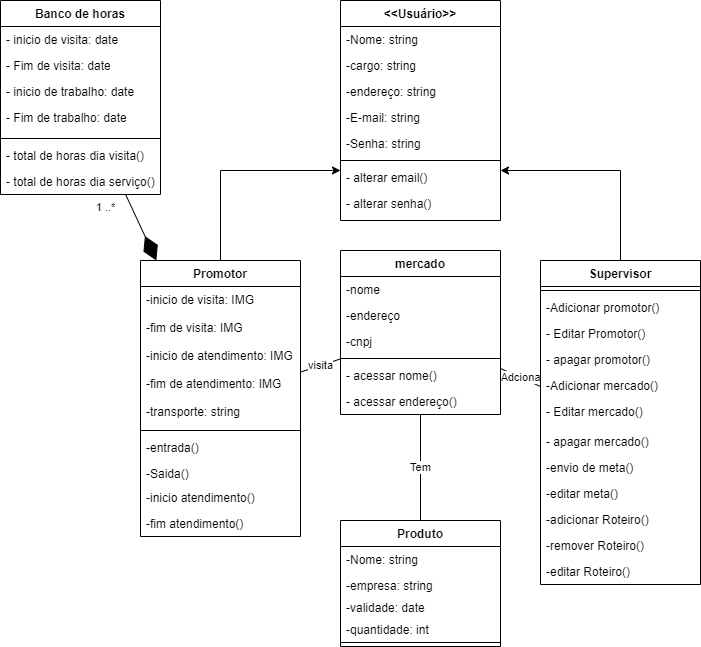

The diagram above was exported from draw.io. Its source (the exported page's mxGraphModel, read from the mxfile embedded in the PNG):
<mxGraphModel dx="1662" dy="798" grid="1" gridSize="10" guides="1" tooltips="1" connect="1" arrows="1" fold="1" page="1" pageScale="1" pageWidth="827" pageHeight="1169" math="0" shadow="0">
  <root>
    <mxCell id="0" />
    <mxCell id="1" parent="0" />
    <mxCell id="1mEYb_6EsdRXf0pPJ2ke-2" value="&lt;&lt;Usuário&gt;&gt;" style="swimlane;fontStyle=1;align=center;verticalAlign=top;childLayout=stackLayout;horizontal=1;startSize=26;horizontalStack=0;resizeParent=1;resizeParentMax=0;resizeLast=0;collapsible=1;marginBottom=0;" parent="1" vertex="1">
      <mxGeometry x="350" y="240" width="160" height="220" as="geometry" />
    </mxCell>
    <mxCell id="1mEYb_6EsdRXf0pPJ2ke-23" value="-Nome: string" style="text;strokeColor=none;fillColor=none;align=left;verticalAlign=top;spacingLeft=4;spacingRight=4;overflow=hidden;rotatable=0;points=[[0,0.5],[1,0.5]];portConstraint=eastwest;" parent="1mEYb_6EsdRXf0pPJ2ke-2" vertex="1">
      <mxGeometry y="26" width="160" height="26" as="geometry" />
    </mxCell>
    <mxCell id="bSp9TecQaxDtSmyv3uQ8-2" value="-cargo: string" style="text;strokeColor=none;fillColor=none;align=left;verticalAlign=top;spacingLeft=4;spacingRight=4;overflow=hidden;rotatable=0;points=[[0,0.5],[1,0.5]];portConstraint=eastwest;" parent="1mEYb_6EsdRXf0pPJ2ke-2" vertex="1">
      <mxGeometry y="52" width="160" height="26" as="geometry" />
    </mxCell>
    <mxCell id="LciIboks5ThXPLt7vz8a-1" value="-endereço: string" style="text;strokeColor=none;fillColor=none;align=left;verticalAlign=top;spacingLeft=4;spacingRight=4;overflow=hidden;rotatable=0;points=[[0,0.5],[1,0.5]];portConstraint=eastwest;" parent="1mEYb_6EsdRXf0pPJ2ke-2" vertex="1">
      <mxGeometry y="78" width="160" height="26" as="geometry" />
    </mxCell>
    <mxCell id="1mEYb_6EsdRXf0pPJ2ke-3" value="-E-mail: string" style="text;strokeColor=none;fillColor=none;align=left;verticalAlign=top;spacingLeft=4;spacingRight=4;overflow=hidden;rotatable=0;points=[[0,0.5],[1,0.5]];portConstraint=eastwest;" parent="1mEYb_6EsdRXf0pPJ2ke-2" vertex="1">
      <mxGeometry y="104" width="160" height="26" as="geometry" />
    </mxCell>
    <mxCell id="1mEYb_6EsdRXf0pPJ2ke-18" value="-Senha: string" style="text;strokeColor=none;fillColor=none;align=left;verticalAlign=top;spacingLeft=4;spacingRight=4;overflow=hidden;rotatable=0;points=[[0,0.5],[1,0.5]];portConstraint=eastwest;" parent="1mEYb_6EsdRXf0pPJ2ke-2" vertex="1">
      <mxGeometry y="130" width="160" height="26" as="geometry" />
    </mxCell>
    <mxCell id="1mEYb_6EsdRXf0pPJ2ke-4" value="" style="line;strokeWidth=1;fillColor=none;align=left;verticalAlign=middle;spacingTop=-1;spacingLeft=3;spacingRight=3;rotatable=0;labelPosition=right;points=[];portConstraint=eastwest;strokeColor=inherit;" parent="1mEYb_6EsdRXf0pPJ2ke-2" vertex="1">
      <mxGeometry y="156" width="160" height="8" as="geometry" />
    </mxCell>
    <mxCell id="1mEYb_6EsdRXf0pPJ2ke-5" value="- alterar email()" style="text;strokeColor=none;fillColor=none;align=left;verticalAlign=top;spacingLeft=4;spacingRight=4;overflow=hidden;rotatable=0;points=[[0,0.5],[1,0.5]];portConstraint=eastwest;" parent="1mEYb_6EsdRXf0pPJ2ke-2" vertex="1">
      <mxGeometry y="164" width="160" height="26" as="geometry" />
    </mxCell>
    <mxCell id="CqLLc7wiGRLUSbpc9KBI-6" value="- alterar senha()" style="text;strokeColor=none;fillColor=none;align=left;verticalAlign=top;spacingLeft=4;spacingRight=4;overflow=hidden;rotatable=0;points=[[0,0.5],[1,0.5]];portConstraint=eastwest;" parent="1mEYb_6EsdRXf0pPJ2ke-2" vertex="1">
      <mxGeometry y="190" width="160" height="30" as="geometry" />
    </mxCell>
    <mxCell id="1mEYb_6EsdRXf0pPJ2ke-21" style="edgeStyle=orthogonalEdgeStyle;rounded=0;orthogonalLoop=1;jettySize=auto;html=1;" parent="1" source="1mEYb_6EsdRXf0pPJ2ke-6" target="1mEYb_6EsdRXf0pPJ2ke-2" edge="1">
      <mxGeometry relative="1" as="geometry">
        <Array as="points">
          <mxPoint x="230" y="410" />
          <mxPoint x="350" y="410" />
        </Array>
      </mxGeometry>
    </mxCell>
    <mxCell id="1mEYb_6EsdRXf0pPJ2ke-6" value="Promotor" style="swimlane;fontStyle=1;align=center;verticalAlign=top;childLayout=stackLayout;horizontal=1;startSize=26;horizontalStack=0;resizeParent=1;resizeParentMax=0;resizeLast=0;collapsible=1;marginBottom=0;" parent="1" vertex="1">
      <mxGeometry x="150" y="500" width="160" height="276" as="geometry" />
    </mxCell>
    <mxCell id="E90zaqGMp9uIQvnqft-X-12" value="-inicio de visita: IMG" style="text;strokeColor=none;fillColor=none;align=left;verticalAlign=top;spacingLeft=4;spacingRight=4;overflow=hidden;rotatable=0;points=[[0,0.5],[1,0.5]];portConstraint=eastwest;" parent="1mEYb_6EsdRXf0pPJ2ke-6" vertex="1">
      <mxGeometry y="26" width="160" height="28" as="geometry" />
    </mxCell>
    <mxCell id="E90zaqGMp9uIQvnqft-X-15" value="-fim de visita: IMG" style="text;strokeColor=none;fillColor=none;align=left;verticalAlign=top;spacingLeft=4;spacingRight=4;overflow=hidden;rotatable=0;points=[[0,0.5],[1,0.5]];portConstraint=eastwest;" parent="1mEYb_6EsdRXf0pPJ2ke-6" vertex="1">
      <mxGeometry y="54" width="160" height="28" as="geometry" />
    </mxCell>
    <mxCell id="E90zaqGMp9uIQvnqft-X-17" value="-inicio de atendimento: IMG" style="text;strokeColor=none;fillColor=none;align=left;verticalAlign=top;spacingLeft=4;spacingRight=4;overflow=hidden;rotatable=0;points=[[0,0.5],[1,0.5]];portConstraint=eastwest;" parent="1mEYb_6EsdRXf0pPJ2ke-6" vertex="1">
      <mxGeometry y="82" width="160" height="28" as="geometry" />
    </mxCell>
    <mxCell id="E90zaqGMp9uIQvnqft-X-16" value="-fim de atendimento: IMG" style="text;strokeColor=none;fillColor=none;align=left;verticalAlign=top;spacingLeft=4;spacingRight=4;overflow=hidden;rotatable=0;points=[[0,0.5],[1,0.5]];portConstraint=eastwest;" parent="1mEYb_6EsdRXf0pPJ2ke-6" vertex="1">
      <mxGeometry y="110" width="160" height="28" as="geometry" />
    </mxCell>
    <mxCell id="bSp9TecQaxDtSmyv3uQ8-1" value="-transporte: string" style="text;strokeColor=none;fillColor=none;align=left;verticalAlign=top;spacingLeft=4;spacingRight=4;overflow=hidden;rotatable=0;points=[[0,0.5],[1,0.5]];portConstraint=eastwest;" parent="1mEYb_6EsdRXf0pPJ2ke-6" vertex="1">
      <mxGeometry y="138" width="160" height="28" as="geometry" />
    </mxCell>
    <mxCell id="1mEYb_6EsdRXf0pPJ2ke-8" value="" style="line;strokeWidth=1;fillColor=none;align=left;verticalAlign=middle;spacingTop=-1;spacingLeft=3;spacingRight=3;rotatable=0;labelPosition=right;points=[];portConstraint=eastwest;strokeColor=inherit;" parent="1mEYb_6EsdRXf0pPJ2ke-6" vertex="1">
      <mxGeometry y="166" width="160" height="8" as="geometry" />
    </mxCell>
    <mxCell id="CqLLc7wiGRLUSbpc9KBI-2" value="-entrada()" style="text;strokeColor=none;fillColor=none;align=left;verticalAlign=top;spacingLeft=4;spacingRight=4;overflow=hidden;rotatable=0;points=[[0,0.5],[1,0.5]];portConstraint=eastwest;" parent="1mEYb_6EsdRXf0pPJ2ke-6" vertex="1">
      <mxGeometry y="174" width="160" height="26" as="geometry" />
    </mxCell>
    <mxCell id="1mEYb_6EsdRXf0pPJ2ke-9" value="-Saida()" style="text;strokeColor=none;fillColor=none;align=left;verticalAlign=top;spacingLeft=4;spacingRight=4;overflow=hidden;rotatable=0;points=[[0,0.5],[1,0.5]];portConstraint=eastwest;" parent="1mEYb_6EsdRXf0pPJ2ke-6" vertex="1">
      <mxGeometry y="200" width="160" height="24" as="geometry" />
    </mxCell>
    <mxCell id="E90zaqGMp9uIQvnqft-X-14" value="-inicio atendimento()" style="text;strokeColor=none;fillColor=none;align=left;verticalAlign=top;spacingLeft=4;spacingRight=4;overflow=hidden;rotatable=0;points=[[0,0.5],[1,0.5]];portConstraint=eastwest;" parent="1mEYb_6EsdRXf0pPJ2ke-6" vertex="1">
      <mxGeometry y="224" width="160" height="26" as="geometry" />
    </mxCell>
    <mxCell id="CqLLc7wiGRLUSbpc9KBI-7" value="-fim atendimento()" style="text;strokeColor=none;fillColor=none;align=left;verticalAlign=top;spacingLeft=4;spacingRight=4;overflow=hidden;rotatable=0;points=[[0,0.5],[1,0.5]];portConstraint=eastwest;" parent="1mEYb_6EsdRXf0pPJ2ke-6" vertex="1">
      <mxGeometry y="250" width="160" height="26" as="geometry" />
    </mxCell>
    <mxCell id="1mEYb_6EsdRXf0pPJ2ke-22" style="edgeStyle=orthogonalEdgeStyle;rounded=0;orthogonalLoop=1;jettySize=auto;html=1;" parent="1" source="1mEYb_6EsdRXf0pPJ2ke-14" target="1mEYb_6EsdRXf0pPJ2ke-2" edge="1">
      <mxGeometry relative="1" as="geometry">
        <Array as="points">
          <mxPoint x="630" y="410" />
          <mxPoint x="510" y="410" />
        </Array>
      </mxGeometry>
    </mxCell>
    <mxCell id="1mEYb_6EsdRXf0pPJ2ke-14" value="Supervisor" style="swimlane;fontStyle=1;align=center;verticalAlign=top;childLayout=stackLayout;horizontal=1;startSize=26;horizontalStack=0;resizeParent=1;resizeParentMax=0;resizeLast=0;collapsible=1;marginBottom=0;" parent="1" vertex="1">
      <mxGeometry x="550" y="500" width="160" height="324" as="geometry" />
    </mxCell>
    <mxCell id="1mEYb_6EsdRXf0pPJ2ke-16" value="" style="line;strokeWidth=1;fillColor=none;align=left;verticalAlign=middle;spacingTop=-1;spacingLeft=3;spacingRight=3;rotatable=0;labelPosition=right;points=[];portConstraint=eastwest;strokeColor=inherit;" parent="1mEYb_6EsdRXf0pPJ2ke-14" vertex="1">
      <mxGeometry y="26" width="160" height="8" as="geometry" />
    </mxCell>
    <mxCell id="CqLLc7wiGRLUSbpc9KBI-8" value="-Adicionar promotor()" style="text;strokeColor=none;fillColor=none;align=left;verticalAlign=top;spacingLeft=4;spacingRight=4;overflow=hidden;rotatable=0;points=[[0,0.5],[1,0.5]];portConstraint=eastwest;" parent="1mEYb_6EsdRXf0pPJ2ke-14" vertex="1">
      <mxGeometry y="34" width="160" height="26" as="geometry" />
    </mxCell>
    <mxCell id="CqLLc7wiGRLUSbpc9KBI-9" value="- Editar Promotor()" style="text;strokeColor=none;fillColor=none;align=left;verticalAlign=top;spacingLeft=4;spacingRight=4;overflow=hidden;rotatable=0;points=[[0,0.5],[1,0.5]];portConstraint=eastwest;" parent="1mEYb_6EsdRXf0pPJ2ke-14" vertex="1">
      <mxGeometry y="60" width="160" height="26" as="geometry" />
    </mxCell>
    <mxCell id="1mEYb_6EsdRXf0pPJ2ke-17" value="- apagar promotor()" style="text;strokeColor=none;fillColor=none;align=left;verticalAlign=top;spacingLeft=4;spacingRight=4;overflow=hidden;rotatable=0;points=[[0,0.5],[1,0.5]];portConstraint=eastwest;" parent="1mEYb_6EsdRXf0pPJ2ke-14" vertex="1">
      <mxGeometry y="86" width="160" height="26" as="geometry" />
    </mxCell>
    <mxCell id="E90zaqGMp9uIQvnqft-X-21" value="-Adicionar mercado()" style="text;strokeColor=none;fillColor=none;align=left;verticalAlign=top;spacingLeft=4;spacingRight=4;overflow=hidden;rotatable=0;points=[[0,0.5],[1,0.5]];portConstraint=eastwest;" parent="1mEYb_6EsdRXf0pPJ2ke-14" vertex="1">
      <mxGeometry y="112" width="160" height="26" as="geometry" />
    </mxCell>
    <mxCell id="E90zaqGMp9uIQvnqft-X-22" value="- Editar mercado()" style="text;strokeColor=none;fillColor=none;align=left;verticalAlign=top;spacingLeft=4;spacingRight=4;overflow=hidden;rotatable=0;points=[[0,0.5],[1,0.5]];portConstraint=eastwest;" parent="1mEYb_6EsdRXf0pPJ2ke-14" vertex="1">
      <mxGeometry y="138" width="160" height="30" as="geometry" />
    </mxCell>
    <mxCell id="E90zaqGMp9uIQvnqft-X-23" value="- apagar mercado()" style="text;strokeColor=none;fillColor=none;align=left;verticalAlign=top;spacingLeft=4;spacingRight=4;overflow=hidden;rotatable=0;points=[[0,0.5],[1,0.5]];portConstraint=eastwest;" parent="1mEYb_6EsdRXf0pPJ2ke-14" vertex="1">
      <mxGeometry y="168" width="160" height="26" as="geometry" />
    </mxCell>
    <mxCell id="E90zaqGMp9uIQvnqft-X-25" value="-envio de meta()" style="text;strokeColor=none;fillColor=none;align=left;verticalAlign=top;spacingLeft=4;spacingRight=4;overflow=hidden;rotatable=0;points=[[0,0.5],[1,0.5]];portConstraint=eastwest;" parent="1mEYb_6EsdRXf0pPJ2ke-14" vertex="1">
      <mxGeometry y="194" width="160" height="26" as="geometry" />
    </mxCell>
    <mxCell id="E90zaqGMp9uIQvnqft-X-27" value="-editar meta()" style="text;strokeColor=none;fillColor=none;align=left;verticalAlign=top;spacingLeft=4;spacingRight=4;overflow=hidden;rotatable=0;points=[[0,0.5],[1,0.5]];portConstraint=eastwest;" parent="1mEYb_6EsdRXf0pPJ2ke-14" vertex="1">
      <mxGeometry y="220" width="160" height="26" as="geometry" />
    </mxCell>
    <mxCell id="YcQp_PSBKIcWSgDovPqL-1" value="-adicionar Roteiro()" style="text;strokeColor=none;fillColor=none;align=left;verticalAlign=top;spacingLeft=4;spacingRight=4;overflow=hidden;rotatable=0;points=[[0,0.5],[1,0.5]];portConstraint=eastwest;" parent="1mEYb_6EsdRXf0pPJ2ke-14" vertex="1">
      <mxGeometry y="246" width="160" height="26" as="geometry" />
    </mxCell>
    <mxCell id="YcQp_PSBKIcWSgDovPqL-2" value="-remover Roteiro()" style="text;strokeColor=none;fillColor=none;align=left;verticalAlign=top;spacingLeft=4;spacingRight=4;overflow=hidden;rotatable=0;points=[[0,0.5],[1,0.5]];portConstraint=eastwest;" parent="1mEYb_6EsdRXf0pPJ2ke-14" vertex="1">
      <mxGeometry y="272" width="160" height="26" as="geometry" />
    </mxCell>
    <mxCell id="YcQp_PSBKIcWSgDovPqL-3" value="-editar Roteiro()" style="text;strokeColor=none;fillColor=none;align=left;verticalAlign=top;spacingLeft=4;spacingRight=4;overflow=hidden;rotatable=0;points=[[0,0.5],[1,0.5]];portConstraint=eastwest;" parent="1mEYb_6EsdRXf0pPJ2ke-14" vertex="1">
      <mxGeometry y="298" width="160" height="26" as="geometry" />
    </mxCell>
    <mxCell id="0S2Q0mI9KxyTpFV2hVLU-5" value="Produto" style="swimlane;fontStyle=1;align=center;verticalAlign=top;childLayout=stackLayout;horizontal=1;startSize=26;horizontalStack=0;resizeParent=1;resizeParentMax=0;resizeLast=0;collapsible=1;marginBottom=0;" parent="1" vertex="1">
      <mxGeometry x="350" y="760" width="160" height="126" as="geometry" />
    </mxCell>
    <mxCell id="0S2Q0mI9KxyTpFV2hVLU-6" value="-Nome: string" style="text;strokeColor=none;fillColor=none;align=left;verticalAlign=top;spacingLeft=4;spacingRight=4;overflow=hidden;rotatable=0;points=[[0,0.5],[1,0.5]];portConstraint=eastwest;" parent="0S2Q0mI9KxyTpFV2hVLU-5" vertex="1">
      <mxGeometry y="26" width="160" height="26" as="geometry" />
    </mxCell>
    <mxCell id="E90zaqGMp9uIQvnqft-X-1" value="-empresa: string" style="text;strokeColor=none;fillColor=none;align=left;verticalAlign=top;spacingLeft=4;spacingRight=4;overflow=hidden;rotatable=0;points=[[0,0.5],[1,0.5]];portConstraint=eastwest;" parent="0S2Q0mI9KxyTpFV2hVLU-5" vertex="1">
      <mxGeometry y="52" width="160" height="22" as="geometry" />
    </mxCell>
    <mxCell id="E90zaqGMp9uIQvnqft-X-3" value="-validade: date" style="text;strokeColor=none;fillColor=none;align=left;verticalAlign=top;spacingLeft=4;spacingRight=4;overflow=hidden;rotatable=0;points=[[0,0.5],[1,0.5]];portConstraint=eastwest;" parent="0S2Q0mI9KxyTpFV2hVLU-5" vertex="1">
      <mxGeometry y="74" width="160" height="22" as="geometry" />
    </mxCell>
    <mxCell id="E90zaqGMp9uIQvnqft-X-2" value="-quantidade: int" style="text;strokeColor=none;fillColor=none;align=left;verticalAlign=top;spacingLeft=4;spacingRight=4;overflow=hidden;rotatable=0;points=[[0,0.5],[1,0.5]];portConstraint=eastwest;" parent="0S2Q0mI9KxyTpFV2hVLU-5" vertex="1">
      <mxGeometry y="96" width="160" height="22" as="geometry" />
    </mxCell>
    <mxCell id="0S2Q0mI9KxyTpFV2hVLU-7" value="" style="line;strokeWidth=1;fillColor=none;align=left;verticalAlign=middle;spacingTop=-1;spacingLeft=3;spacingRight=3;rotatable=0;labelPosition=right;points=[];portConstraint=eastwest;strokeColor=inherit;" parent="0S2Q0mI9KxyTpFV2hVLU-5" vertex="1">
      <mxGeometry y="118" width="160" height="8" as="geometry" />
    </mxCell>
    <mxCell id="E90zaqGMp9uIQvnqft-X-4" value="mercado" style="swimlane;fontStyle=1;align=center;verticalAlign=top;childLayout=stackLayout;horizontal=1;startSize=26;horizontalStack=0;resizeParent=1;resizeParentMax=0;resizeLast=0;collapsible=1;marginBottom=0;" parent="1" vertex="1">
      <mxGeometry x="350" y="490" width="160" height="164" as="geometry" />
    </mxCell>
    <mxCell id="E90zaqGMp9uIQvnqft-X-9" value="-nome&#10;" style="text;strokeColor=none;fillColor=none;align=left;verticalAlign=top;spacingLeft=4;spacingRight=4;overflow=hidden;rotatable=0;points=[[0,0.5],[1,0.5]];portConstraint=eastwest;" parent="E90zaqGMp9uIQvnqft-X-4" vertex="1">
      <mxGeometry y="26" width="160" height="26" as="geometry" />
    </mxCell>
    <mxCell id="E90zaqGMp9uIQvnqft-X-8" value="-endereço" style="text;strokeColor=none;fillColor=none;align=left;verticalAlign=top;spacingLeft=4;spacingRight=4;overflow=hidden;rotatable=0;points=[[0,0.5],[1,0.5]];portConstraint=eastwest;" parent="E90zaqGMp9uIQvnqft-X-4" vertex="1">
      <mxGeometry y="52" width="160" height="26" as="geometry" />
    </mxCell>
    <mxCell id="E90zaqGMp9uIQvnqft-X-10" value="-cnpj" style="text;strokeColor=none;fillColor=none;align=left;verticalAlign=top;spacingLeft=4;spacingRight=4;overflow=hidden;rotatable=0;points=[[0,0.5],[1,0.5]];portConstraint=eastwest;" parent="E90zaqGMp9uIQvnqft-X-4" vertex="1">
      <mxGeometry y="78" width="160" height="26" as="geometry" />
    </mxCell>
    <mxCell id="E90zaqGMp9uIQvnqft-X-6" value="" style="line;strokeWidth=1;fillColor=none;align=left;verticalAlign=middle;spacingTop=-1;spacingLeft=3;spacingRight=3;rotatable=0;labelPosition=right;points=[];portConstraint=eastwest;strokeColor=inherit;" parent="E90zaqGMp9uIQvnqft-X-4" vertex="1">
      <mxGeometry y="104" width="160" height="8" as="geometry" />
    </mxCell>
    <mxCell id="E90zaqGMp9uIQvnqft-X-24" value="- acessar nome()" style="text;strokeColor=none;fillColor=none;align=left;verticalAlign=top;spacingLeft=4;spacingRight=4;overflow=hidden;rotatable=0;points=[[0,0.5],[1,0.5]];portConstraint=eastwest;" parent="E90zaqGMp9uIQvnqft-X-4" vertex="1">
      <mxGeometry y="112" width="160" height="26" as="geometry" />
    </mxCell>
    <mxCell id="E90zaqGMp9uIQvnqft-X-7" value="- acessar endereço()" style="text;strokeColor=none;fillColor=none;align=left;verticalAlign=top;spacingLeft=4;spacingRight=4;overflow=hidden;rotatable=0;points=[[0,0.5],[1,0.5]];portConstraint=eastwest;" parent="E90zaqGMp9uIQvnqft-X-4" vertex="1">
      <mxGeometry y="138" width="160" height="26" as="geometry" />
    </mxCell>
    <mxCell id="kBMTSvwk6dbTteUTdBIH-3" value="Tem" style="endArrow=none;html=1;rounded=0;" parent="1" source="0S2Q0mI9KxyTpFV2hVLU-5" target="E90zaqGMp9uIQvnqft-X-4" edge="1">
      <mxGeometry width="50" height="50" relative="1" as="geometry">
        <mxPoint x="220" y="1120" as="sourcePoint" />
        <mxPoint x="270" y="1070" as="targetPoint" />
      </mxGeometry>
    </mxCell>
    <mxCell id="kBMTSvwk6dbTteUTdBIH-4" value="visita" style="endArrow=none;html=1;rounded=0;" parent="1" source="E90zaqGMp9uIQvnqft-X-4" target="1mEYb_6EsdRXf0pPJ2ke-6" edge="1">
      <mxGeometry width="50" height="50" relative="1" as="geometry">
        <mxPoint x="180" y="730" as="sourcePoint" />
        <mxPoint x="230" y="680" as="targetPoint" />
      </mxGeometry>
    </mxCell>
    <mxCell id="kBMTSvwk6dbTteUTdBIH-5" value="Adciona" style="endArrow=none;html=1;rounded=0;" parent="1" source="E90zaqGMp9uIQvnqft-X-4" target="1mEYb_6EsdRXf0pPJ2ke-14" edge="1">
      <mxGeometry width="50" height="50" relative="1" as="geometry">
        <mxPoint x="610" y="570" as="sourcePoint" />
        <mxPoint x="660" y="520" as="targetPoint" />
      </mxGeometry>
    </mxCell>
    <mxCell id="kBMTSvwk6dbTteUTdBIH-6" value="Banco de horas" style="swimlane;fontStyle=1;align=center;verticalAlign=top;childLayout=stackLayout;horizontal=1;startSize=26;horizontalStack=0;resizeParent=1;resizeParentMax=0;resizeLast=0;collapsible=1;marginBottom=0;" parent="1" vertex="1">
      <mxGeometry x="10" y="240" width="160" height="194" as="geometry" />
    </mxCell>
    <mxCell id="kBMTSvwk6dbTteUTdBIH-7" value="- inicio de visita: date" style="text;strokeColor=none;fillColor=none;align=left;verticalAlign=top;spacingLeft=4;spacingRight=4;overflow=hidden;rotatable=0;points=[[0,0.5],[1,0.5]];portConstraint=eastwest;" parent="kBMTSvwk6dbTteUTdBIH-6" vertex="1">
      <mxGeometry y="26" width="160" height="26" as="geometry" />
    </mxCell>
    <mxCell id="kBMTSvwk6dbTteUTdBIH-10" value="- Fim de visita: date" style="text;strokeColor=none;fillColor=none;align=left;verticalAlign=top;spacingLeft=4;spacingRight=4;overflow=hidden;rotatable=0;points=[[0,0.5],[1,0.5]];portConstraint=eastwest;" parent="kBMTSvwk6dbTteUTdBIH-6" vertex="1">
      <mxGeometry y="52" width="160" height="26" as="geometry" />
    </mxCell>
    <mxCell id="kBMTSvwk6dbTteUTdBIH-11" value="- inicio de trabalho: date" style="text;strokeColor=none;fillColor=none;align=left;verticalAlign=top;spacingLeft=4;spacingRight=4;overflow=hidden;rotatable=0;points=[[0,0.5],[1,0.5]];portConstraint=eastwest;" parent="kBMTSvwk6dbTteUTdBIH-6" vertex="1">
      <mxGeometry y="78" width="160" height="26" as="geometry" />
    </mxCell>
    <mxCell id="kBMTSvwk6dbTteUTdBIH-12" value="- Fim de trabalho: date" style="text;strokeColor=none;fillColor=none;align=left;verticalAlign=top;spacingLeft=4;spacingRight=4;overflow=hidden;rotatable=0;points=[[0,0.5],[1,0.5]];portConstraint=eastwest;" parent="kBMTSvwk6dbTteUTdBIH-6" vertex="1">
      <mxGeometry y="104" width="160" height="30" as="geometry" />
    </mxCell>
    <mxCell id="kBMTSvwk6dbTteUTdBIH-8" value="" style="line;strokeWidth=1;fillColor=none;align=left;verticalAlign=middle;spacingTop=-1;spacingLeft=3;spacingRight=3;rotatable=0;labelPosition=right;points=[];portConstraint=eastwest;strokeColor=inherit;" parent="kBMTSvwk6dbTteUTdBIH-6" vertex="1">
      <mxGeometry y="134" width="160" height="8" as="geometry" />
    </mxCell>
    <mxCell id="kBMTSvwk6dbTteUTdBIH-16" value="- total de horas dia visita()" style="text;strokeColor=none;fillColor=none;align=left;verticalAlign=top;spacingLeft=4;spacingRight=4;overflow=hidden;rotatable=0;points=[[0,0.5],[1,0.5]];portConstraint=eastwest;" parent="kBMTSvwk6dbTteUTdBIH-6" vertex="1">
      <mxGeometry y="142" width="160" height="26" as="geometry" />
    </mxCell>
    <mxCell id="kBMTSvwk6dbTteUTdBIH-9" value="- total de horas dia serviço()" style="text;strokeColor=none;fillColor=none;align=left;verticalAlign=top;spacingLeft=4;spacingRight=4;overflow=hidden;rotatable=0;points=[[0,0.5],[1,0.5]];portConstraint=eastwest;" parent="kBMTSvwk6dbTteUTdBIH-6" vertex="1">
      <mxGeometry y="168" width="160" height="26" as="geometry" />
    </mxCell>
    <mxCell id="kBMTSvwk6dbTteUTdBIH-14" value="" style="endArrow=diamondThin;endFill=1;endSize=24;html=1;rounded=0;" parent="1" source="kBMTSvwk6dbTteUTdBIH-6" target="1mEYb_6EsdRXf0pPJ2ke-6" edge="1">
      <mxGeometry width="160" relative="1" as="geometry">
        <mxPoint x="-30" y="690" as="sourcePoint" />
        <mxPoint x="130" y="690" as="targetPoint" />
      </mxGeometry>
    </mxCell>
    <mxCell id="kBMTSvwk6dbTteUTdBIH-15" value="1 ..*" style="edgeLabel;html=1;align=center;verticalAlign=middle;resizable=0;points=[];" parent="kBMTSvwk6dbTteUTdBIH-14" vertex="1" connectable="0">
      <mxGeometry x="-0.325" y="3" relative="1" as="geometry">
        <mxPoint x="-34" y="-9" as="offset" />
      </mxGeometry>
    </mxCell>
  </root>
</mxGraphModel>